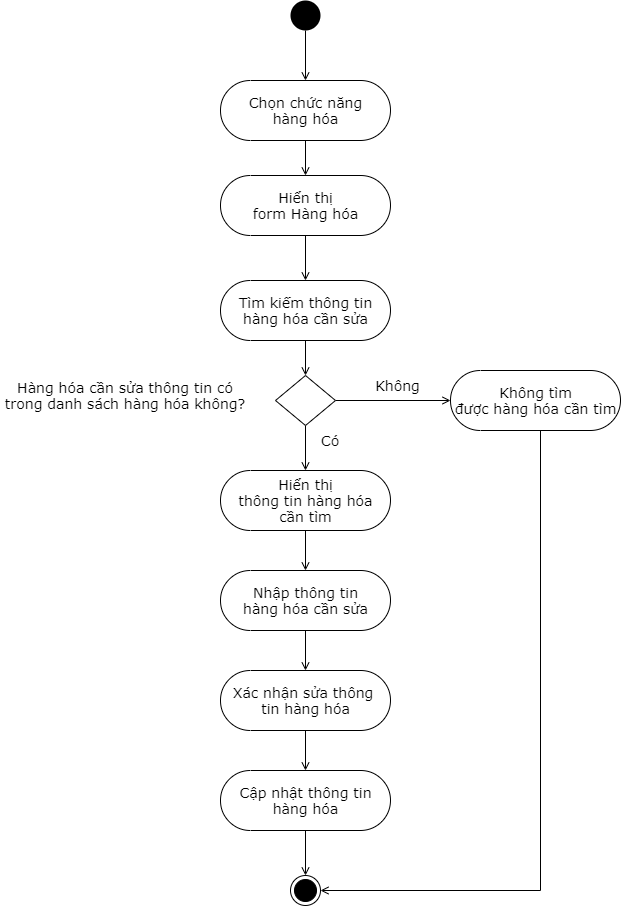

The diagram above was exported from draw.io. Its source (the exported page's mxGraphModel, read from the mxfile embedded in the PNG):
<mxGraphModel dx="600" dy="424" grid="1" gridSize="10" guides="1" tooltips="1" connect="1" arrows="1" fold="1" page="1" pageScale="1" pageWidth="850" pageHeight="1100" math="0" shadow="0">
  <root>
    <mxCell id="VWGaCQAeCIGnI3taflbf-0" />
    <mxCell id="VWGaCQAeCIGnI3taflbf-1" parent="VWGaCQAeCIGnI3taflbf-0" />
    <mxCell id="OzEx0FxdqAltpKXC-A_o-0" style="edgeStyle=orthogonalEdgeStyle;rounded=0;orthogonalLoop=1;jettySize=auto;html=1;endArrow=open;endFill=0;fontFamily=Verdana;fontSize=14;" parent="VWGaCQAeCIGnI3taflbf-1" source="OzEx0FxdqAltpKXC-A_o-1" target="OzEx0FxdqAltpKXC-A_o-4" edge="1">
      <mxGeometry relative="1" as="geometry" />
    </mxCell>
    <mxCell id="OzEx0FxdqAltpKXC-A_o-1" value="" style="ellipse;fillColor=#000000;strokeColor=none;" parent="VWGaCQAeCIGnI3taflbf-1" vertex="1">
      <mxGeometry x="390" y="90" width="30" height="30" as="geometry" />
    </mxCell>
    <mxCell id="OzEx0FxdqAltpKXC-A_o-2" value="" style="ellipse;html=1;shape=endState;fillColor=#000000;strokeColor=#000000;fontFamily=Verdana;fontSize=14;" parent="VWGaCQAeCIGnI3taflbf-1" vertex="1">
      <mxGeometry x="390" y="965" width="30" height="30" as="geometry" />
    </mxCell>
    <mxCell id="OzEx0FxdqAltpKXC-A_o-3" style="edgeStyle=orthogonalEdgeStyle;rounded=0;orthogonalLoop=1;jettySize=auto;html=1;entryX=0.5;entryY=0.5;entryDx=0;entryDy=-30;entryPerimeter=0;endArrow=open;endFill=0;fontFamily=Verdana;fontSize=14;" parent="VWGaCQAeCIGnI3taflbf-1" source="OzEx0FxdqAltpKXC-A_o-4" target="OzEx0FxdqAltpKXC-A_o-10" edge="1">
      <mxGeometry relative="1" as="geometry" />
    </mxCell>
    <mxCell id="OzEx0FxdqAltpKXC-A_o-4" value="Chọn chức năng&lt;br&gt;hàng hóa" style="html=1;dashed=0;whitespace=wrap;shape=mxgraph.dfd.start;fontFamily=Verdana;fontSize=14;" parent="VWGaCQAeCIGnI3taflbf-1" vertex="1">
      <mxGeometry x="320" y="170" width="170" height="60" as="geometry" />
    </mxCell>
    <mxCell id="OzEx0FxdqAltpKXC-A_o-5" style="edgeStyle=orthogonalEdgeStyle;rounded=0;orthogonalLoop=1;jettySize=auto;html=1;entryX=0.5;entryY=0.5;entryDx=0;entryDy=-30;entryPerimeter=0;endArrow=open;endFill=0;fontFamily=Verdana;fontSize=14;" parent="VWGaCQAeCIGnI3taflbf-1" source="OzEx0FxdqAltpKXC-A_o-6" target="OzEx0FxdqAltpKXC-A_o-12" edge="1">
      <mxGeometry relative="1" as="geometry" />
    </mxCell>
    <mxCell id="OzEx0FxdqAltpKXC-A_o-6" value="Nhập thông tin&lt;br&gt;hàng hóa cần sửa" style="html=1;dashed=0;whitespace=wrap;shape=mxgraph.dfd.start;fontFamily=Verdana;fontSize=14;" parent="VWGaCQAeCIGnI3taflbf-1" vertex="1">
      <mxGeometry x="320" y="660" width="170" height="60" as="geometry" />
    </mxCell>
    <mxCell id="OzEx0FxdqAltpKXC-A_o-7" style="edgeStyle=orthogonalEdgeStyle;rounded=0;orthogonalLoop=1;jettySize=auto;html=1;entryX=0.5;entryY=0;entryDx=0;entryDy=0;endArrow=open;endFill=0;fontFamily=Verdana;fontSize=14;" parent="VWGaCQAeCIGnI3taflbf-1" source="OzEx0FxdqAltpKXC-A_o-8" target="OzEx0FxdqAltpKXC-A_o-2" edge="1">
      <mxGeometry relative="1" as="geometry" />
    </mxCell>
    <mxCell id="OzEx0FxdqAltpKXC-A_o-8" value="Cập nhật thông tin&lt;br&gt;hàng hóa" style="html=1;dashed=0;whitespace=wrap;shape=mxgraph.dfd.start;fontFamily=Verdana;fontSize=14;" parent="VWGaCQAeCIGnI3taflbf-1" vertex="1">
      <mxGeometry x="320" y="860" width="170" height="60" as="geometry" />
    </mxCell>
    <mxCell id="OzEx0FxdqAltpKXC-A_o-14" style="edgeStyle=orthogonalEdgeStyle;rounded=0;orthogonalLoop=1;jettySize=auto;html=1;entryX=0.5;entryY=0.5;entryDx=0;entryDy=-30;entryPerimeter=0;endArrow=open;endFill=0;fontFamily=Verdana;fontSize=14;" parent="VWGaCQAeCIGnI3taflbf-1" source="OzEx0FxdqAltpKXC-A_o-10" target="OzEx0FxdqAltpKXC-A_o-13" edge="1">
      <mxGeometry relative="1" as="geometry" />
    </mxCell>
    <mxCell id="OzEx0FxdqAltpKXC-A_o-10" value="Hiển thị&lt;br&gt;form Hàng hóa" style="html=1;dashed=0;whitespace=wrap;shape=mxgraph.dfd.start;fontFamily=Verdana;fontSize=14;" parent="VWGaCQAeCIGnI3taflbf-1" vertex="1">
      <mxGeometry x="320" y="265" width="170" height="60" as="geometry" />
    </mxCell>
    <mxCell id="OzEx0FxdqAltpKXC-A_o-11" style="edgeStyle=orthogonalEdgeStyle;rounded=0;orthogonalLoop=1;jettySize=auto;html=1;entryX=0.5;entryY=0.5;entryDx=0;entryDy=-30;entryPerimeter=0;endArrow=open;endFill=0;fontFamily=Verdana;fontSize=14;" parent="VWGaCQAeCIGnI3taflbf-1" source="OzEx0FxdqAltpKXC-A_o-12" target="OzEx0FxdqAltpKXC-A_o-8" edge="1">
      <mxGeometry relative="1" as="geometry" />
    </mxCell>
    <mxCell id="OzEx0FxdqAltpKXC-A_o-12" value="Xác nhận sửa thông&amp;nbsp;&lt;br&gt;tin hàng hóa" style="html=1;dashed=0;whitespace=wrap;shape=mxgraph.dfd.start;fontFamily=Verdana;fontSize=14;" parent="VWGaCQAeCIGnI3taflbf-1" vertex="1">
      <mxGeometry x="320" y="760" width="170" height="60" as="geometry" />
    </mxCell>
    <mxCell id="YxXeoiJWKwUOUTxEvEYv-1" style="edgeStyle=orthogonalEdgeStyle;rounded=0;orthogonalLoop=1;jettySize=auto;html=1;entryX=0.5;entryY=0;entryDx=0;entryDy=0;endArrow=open;endFill=0;fontFamily=Verdana;fontSize=14;" parent="VWGaCQAeCIGnI3taflbf-1" source="OzEx0FxdqAltpKXC-A_o-13" target="YxXeoiJWKwUOUTxEvEYv-0" edge="1">
      <mxGeometry relative="1" as="geometry" />
    </mxCell>
    <mxCell id="OzEx0FxdqAltpKXC-A_o-13" value="Tìm kiếm thông tin&lt;br&gt;hàng hóa cần sửa" style="html=1;dashed=0;whitespace=wrap;shape=mxgraph.dfd.start;fontFamily=Verdana;fontSize=14;" parent="VWGaCQAeCIGnI3taflbf-1" vertex="1">
      <mxGeometry x="320" y="370" width="170" height="60" as="geometry" />
    </mxCell>
    <mxCell id="LSeNlJuUquH_wRNqFTK_-1" style="edgeStyle=orthogonalEdgeStyle;rounded=0;orthogonalLoop=1;jettySize=auto;html=1;entryX=0.5;entryY=0.5;entryDx=0;entryDy=-30;entryPerimeter=0;endArrow=open;endFill=0;fontFamily=Verdana;fontSize=14;" parent="VWGaCQAeCIGnI3taflbf-1" source="OzEx0FxdqAltpKXC-A_o-15" target="OzEx0FxdqAltpKXC-A_o-6" edge="1">
      <mxGeometry relative="1" as="geometry" />
    </mxCell>
    <mxCell id="OzEx0FxdqAltpKXC-A_o-15" value="Hiển thị&lt;br&gt;thông tin hàng hóa&lt;br&gt;cần tìm" style="html=1;dashed=0;whitespace=wrap;shape=mxgraph.dfd.start;fontFamily=Verdana;fontSize=14;" parent="VWGaCQAeCIGnI3taflbf-1" vertex="1">
      <mxGeometry x="320" y="560" width="170" height="60" as="geometry" />
    </mxCell>
    <mxCell id="YxXeoiJWKwUOUTxEvEYv-2" style="edgeStyle=orthogonalEdgeStyle;rounded=0;orthogonalLoop=1;jettySize=auto;html=1;entryX=0.5;entryY=0.5;entryDx=0;entryDy=-30;entryPerimeter=0;endArrow=open;endFill=0;fontFamily=Verdana;fontSize=14;" parent="VWGaCQAeCIGnI3taflbf-1" source="YxXeoiJWKwUOUTxEvEYv-0" target="OzEx0FxdqAltpKXC-A_o-15" edge="1">
      <mxGeometry relative="1" as="geometry" />
    </mxCell>
    <mxCell id="LSeNlJuUquH_wRNqFTK_-2" style="edgeStyle=orthogonalEdgeStyle;rounded=0;orthogonalLoop=1;jettySize=auto;html=1;endArrow=open;endFill=0;fontFamily=Verdana;fontSize=14;" parent="VWGaCQAeCIGnI3taflbf-1" source="YxXeoiJWKwUOUTxEvEYv-0" target="LSeNlJuUquH_wRNqFTK_-0" edge="1">
      <mxGeometry relative="1" as="geometry" />
    </mxCell>
    <mxCell id="YxXeoiJWKwUOUTxEvEYv-0" value="" style="shape=rhombus;html=1;dashed=0;whitespace=wrap;perimeter=rhombusPerimeter;fontFamily=Verdana;fontSize=14;" parent="VWGaCQAeCIGnI3taflbf-1" vertex="1">
      <mxGeometry x="375" y="465" width="60" height="50" as="geometry" />
    </mxCell>
    <mxCell id="LSeNlJuUquH_wRNqFTK_-3" style="edgeStyle=orthogonalEdgeStyle;rounded=0;orthogonalLoop=1;jettySize=auto;html=1;entryX=1;entryY=0.5;entryDx=0;entryDy=0;endArrow=open;endFill=0;fontFamily=Verdana;fontSize=14;" parent="VWGaCQAeCIGnI3taflbf-1" source="LSeNlJuUquH_wRNqFTK_-0" target="OzEx0FxdqAltpKXC-A_o-2" edge="1">
      <mxGeometry relative="1" as="geometry">
        <Array as="points">
          <mxPoint x="640" y="980" />
        </Array>
      </mxGeometry>
    </mxCell>
    <mxCell id="LSeNlJuUquH_wRNqFTK_-0" value="Không tìm&lt;br&gt;được hàng hóa cần tìm" style="html=1;dashed=0;whitespace=wrap;shape=mxgraph.dfd.start;fontFamily=Verdana;fontSize=14;" parent="VWGaCQAeCIGnI3taflbf-1" vertex="1">
      <mxGeometry x="550" y="460" width="170" height="60" as="geometry" />
    </mxCell>
    <mxCell id="D-ZeyLqh59FTLBEe6h3x-0" value="Hàng hóa cần sửa thông tin có trong danh sách hàng hóa không?" style="text;html=1;strokeColor=none;fillColor=none;align=center;verticalAlign=middle;whiteSpace=wrap;rounded=0;fontFamily=Verdana;fontSize=14;" parent="VWGaCQAeCIGnI3taflbf-1" vertex="1">
      <mxGeometry x="100" y="450" width="250" height="70" as="geometry" />
    </mxCell>
    <mxCell id="LJeFdP10yIQIPyWtv43R-0" value="Không" style="text;html=1;strokeColor=none;fillColor=none;align=center;verticalAlign=middle;whiteSpace=wrap;rounded=0;fontFamily=Verdana;fontSize=14;" parent="VWGaCQAeCIGnI3taflbf-1" vertex="1">
      <mxGeometry x="470" y="465" width="55" height="20" as="geometry" />
    </mxCell>
    <mxCell id="dDa_fP5UCKrNIPmSA64Z-0" value="Có" style="text;html=1;strokeColor=none;fillColor=none;align=center;verticalAlign=middle;whiteSpace=wrap;rounded=0;fontFamily=Verdana;fontSize=14;" parent="VWGaCQAeCIGnI3taflbf-1" vertex="1">
      <mxGeometry x="420" y="520" width="20" height="20" as="geometry" />
    </mxCell>
  </root>
</mxGraphModel>